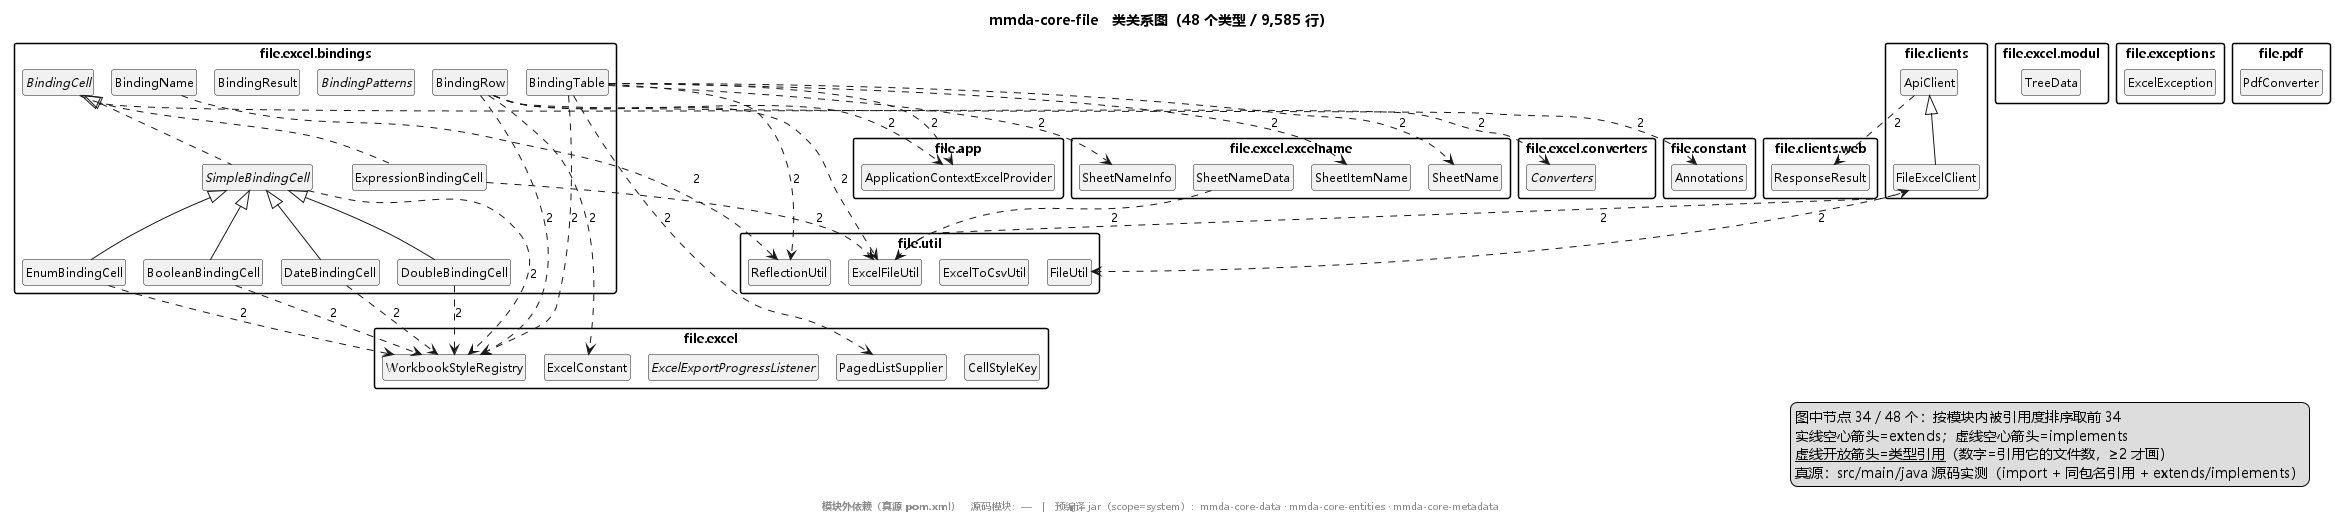

The diagram above was rendered by PlantUML. Its source (embedded in the PNG):
@startuml mmda-core-file
!pragma layout smetana
skinparam defaultFontName "Microsoft YaHei"
skinparam defaultFontSize 12
skinparam shadowing false
set namespaceSeparator none
skinparam nodesep 12
skinparam ranksep 26
skinparam packageStyle rectangle
hide circle
hide empty members
title mmda-core-file　类关系图（48 个类型 / 9,585 行）
legend right
  图中节点 34 / 48 个：按模块内被引用度排序取前 34
  实线空心箭头=extends；虚线空心箭头=implements
  <u>虚线开放箭头=类型引用</u>（数字=引用它的文件数，≥2 才画）
  真源：src/main/java 源码实测（import + 同包名引用 + extends/implements）
endlegend
package "file.app" {
  class "ApplicationContextExcelProvider" as T8
}
package "file.clients" {
  class "ApiClient" as T15
  class "FileExcelClient" as T19
}
package "file.clients.web" {
  class "ResponseResult" as T20
}
package "file.constant" {
  class "Annotations" as T21
}
package "file.excel" {
  class "CellStyleKey" as T22
  class "ExcelConstant" as T10
  interface "ExcelExportProgressListener" as T27
  class "PagedListSupplier" as T16
  class "WorkbookStyleRegistry" as T0
}
package "file.excel.bindings" {
  interface "BindingCell" as T2
  class "BindingName" as T28
  abstract class "BindingPatterns" as T29
  class "BindingResult" as T5
  class "BindingRow" as T23
  class "BindingTable" as T9
  class "BooleanBindingCell" as T30
  class "DateBindingCell" as T31
  class "DoubleBindingCell" as T32
  class "EnumBindingCell" as T33
  class "ExpressionBindingCell" as T24
  abstract class "SimpleBindingCell" as T1
}
package "file.excel.converters" {
  abstract class "Converters" as T17
}
package "file.excel.excelname" {
  class "SheetItemName" as T11
  class "SheetName" as T6
  class "SheetNameData" as T12
  class "SheetNameInfo" as T7
}
package "file.excel.modul" {
  class "TreeData" as T25
}
package "file.exceptions" {
  class "ExcelException" as T13
}
package "file.pdf" {
  class "PdfConverter" as T14
}
package "file.util" {
  class "ExcelFileUtil" as T3
  class "ExcelToCsvUtil" as T26
  class "FileUtil" as T18
  class "ReflectionUtil" as T4
}
T15 <|-- T19
T1 <|-- T30
T1 <|-- T31
T1 <|-- T32
T1 <|-- T33
T2 <|.. T24
T2 <|.. T1
T15 ..> T20 : 2
T19 ..> T18 : 2
T2 ..> T17 : 2
T28 ..> T4 : 2
T23 ..> T8 : 2
T23 ..> T21 : 2
T23 ..> T10 : 2
T23 ..> T0 : 2
T23 ..> T3 : 2
T9 ..> T8 : 2
T9 ..> T16 : 2
T9 ..> T0 : 2
T9 ..> T11 : 2
T9 ..> T6 : 2
T9 ..> T7 : 2
T9 ..> T4 : 2
T30 ..> T0 : 2
T31 ..> T0 : 2
T32 ..> T0 : 2
T33 ..> T0 : 2
T24 ..> T3 : 2
T1 ..> T0 : 2
T12 ..> T3 : 2
T3 ..> T19 : 2
footer
  <b>模块外依赖（真源 pom.xml）</b>　源码模块：—　|　预编译 jar（scope=system）：mmda-core-data · mmda-core-entities · mmda-core-metadata
endfooter
@enduml